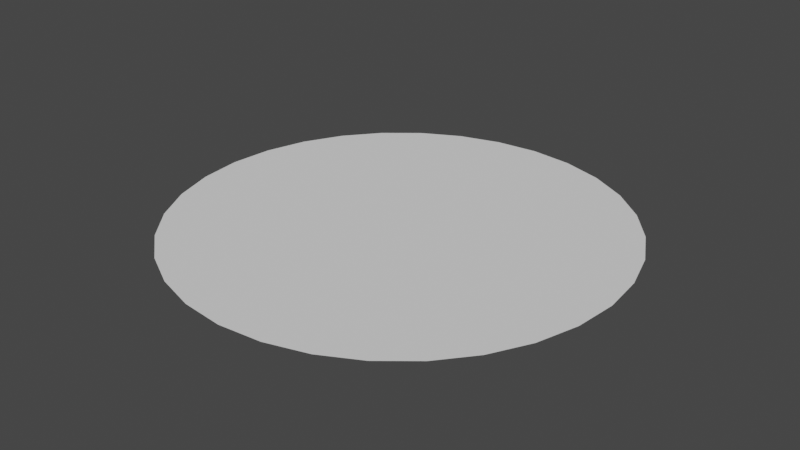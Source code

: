 # Source: FlatPuddle.blend  (saved by Blender 3.1.7; exported with 4.5.12 LTS)
import bpy
from mathutils import Matrix  # noqa: F401  (used for matrix-valued properties, if any)

bpy.ops.wm.read_factory_settings(use_empty=True)
scene = bpy.context.scene
scene.name = 'Scene'

# ---- world
world_world = bpy.data.worlds.new('World'); scene.world = world_world
world_world.use_nodes = True; world_world.node_tree.nodes.clear()
_N = world_world.node_tree.nodes; _L = world_world.node_tree.links
n0 = _N.new('ShaderNodeOutputWorld'); n0.name = 'World Output'; n0.location = (300, 300)
n1 = _N.new('ShaderNodeBackground'); n1.name = 'Background'; n1.location = (10, 300)
n1.inputs[0].default_value = (0.05088, 0.05088, 0.05088, 1.0)
_L.new(n1.outputs[0], n0.inputs[0])
n0.is_active_output = True
world_world.color = (0.05088, 0.05088, 0.05088)
world_world.use_sun_shadow = False
world_world.sun_shadow_jitter_overblur = 0.0

# ---- meshes
me_cylinder = bpy.data.meshes.new('Cylinder')
me_cylinder.from_pydata([(2.344e-08, 1.306e-08, 1.0), (-1.012e-08, 2.403, 1.0), (2.568e-08, 1.306e-08, 1.0), (0.4687, 2.356, 1.0), (-1.012e-08, 1.306e-08, 1.0), (0.9194, 2.22, 1.0), (-1.012e-08, 1.306e-08, 1.0), (1.335, 1.998, 1.0), (-1.012e-08, 1.306e-08, 1.0), (1.699, 1.699, 1.0), (-1.012e-08, 1.306e-08, 1.0), (1.998, 1.335, 1.0), (-1.012e-08, -5.854e-08, 1.0), (2.22, 0.9194, 1.0), (-1.012e-08, -2.274e-08, 1.0), (2.356, 0.4687, 1.0), (-1.012e-08, -3.169e-08, 1.0), (2.403, -9.196e-08, 1.0), (-1.012e-08, -2.274e-08, 1.0), (2.356, -0.4687, 1.0), (-1.012e-08, -5.854e-08, 1.0), (2.22, -0.9194, 1.0), (-1.012e-08, 1.306e-08, 1.0), (1.998, -1.335, 1.0), (-1.012e-08, 1.306e-08, 1.0), (1.699, -1.699, 1.0), (-1.012e-08, 1.306e-08, 1.0), (1.335, -1.998, 1.0), (-1.012e-08, 1.306e-08, 1.0), (0.9194, -2.22, 1.0), (2.568e-08, 1.306e-08, 1.0), (0.4687, -2.356, 1.0), (2.344e-08, 1.306e-08, 1.0), (-2.202e-07, -2.403, 1.0), (2.568e-08, 1.306e-08, 1.0), (-0.4687, -2.356, 1.0), (-1.012e-08, 1.306e-08, 1.0), (-0.9194, -2.22, 1.0), (-1.012e-08, 1.306e-08, 1.0), (-1.335, -1.998, 1.0), (-1.012e-08, 1.306e-08, 1.0), (-1.699, -1.699, 1.0), (-1.012e-08, 1.306e-08, 1.0), (-1.998, -1.335, 1.0), (-1.012e-08, -5.854e-08, 1.0), (-2.22, -0.9194, 1.0), (-1.012e-08, -2.274e-08, 1.0), (-2.356, -0.4687, 1.0), (-1.012e-08, -3.169e-08, 1.0), (-2.403, 4.171e-08, 1.0), (-1.012e-08, -2.274e-08, 1.0), (-2.356, 0.4687, 1.0), (-1.012e-08, -5.854e-08, 1.0), (-2.22, 0.9194, 1.0), (-1.012e-08, 1.306e-08, 1.0), (-1.998, 1.335, 1.0), (-1.012e-08, 1.306e-08, 1.0), (-1.699, 1.699, 1.0), (-1.012e-08, 1.306e-08, 1.0), (-1.335, 1.998, 1.0), (-1.012e-08, 1.306e-08, 1.0), (-0.9194, 2.22, 1.0), (2.568e-08, 1.306e-08, 1.0), (-0.4687, 2.356, 1.0), (9.596e-09, 0.991, 1.0), (0.1933, 0.972, 1.0), (0.3792, 0.9156, 1.0), (0.5506, 0.824, 1.0), (0.7008, 0.7008, 1.0), (0.824, 0.5506, 1.0), (0.9156, 0.3792, 1.0), (0.972, 0.1933, 1.0), (0.991, -5.655e-08, 1.0), (0.972, -0.1933, 1.0), (0.9156, -0.3792, 1.0), (0.824, -0.5506, 1.0), (0.7008, -0.7008, 1.0), (0.5506, -0.824, 1.0), (0.3792, -0.9156, 1.0), (0.1933, -0.972, 1.0), (-7.704e-08, -0.991, 1.0), (-0.1933, -0.972, 1.0), (-0.3792, -0.9156, 1.0), (-0.5506, -0.824, 1.0), (-0.7008, -0.7008, 1.0), (-0.824, -0.5506, 1.0), (-0.9156, -0.3792, 1.0), (-0.972, -0.1933, 1.0), (-0.991, -1.412e-09, 1.0), (-0.972, 0.1933, 1.0), (-0.9156, 0.3792, 1.0), (-0.824, 0.5506, 1.0), (-0.7008, 0.7008, 1.0), (-0.5506, 0.824, 1.0), (-0.3792, 0.9156, 1.0), (-0.1933, 0.972, 1.0), (5.982e-10, 1.635, 1.0), (0.319, 1.604, 1.0), (0.6257, 1.511, 1.0), (0.9084, 1.36, 1.0), (1.156, 1.156, 1.0), (1.36, 0.9084, 1.0), (1.511, 0.6257, 1.0), (1.604, 0.319, 1.0), (1.635, -7.27e-08, 1.0), (1.604, -0.319, 1.0), (1.511, -0.6257, 1.0), (1.36, -0.9084, 1.0), (1.156, -1.156, 1.0), (0.9084, -1.36, 1.0), (0.6257, -1.511, 1.0), (0.319, -1.604, 1.0), (-1.423e-07, -1.635, 1.0), (-0.319, -1.604, 1.0), (-0.6257, -1.511, 1.0), (-0.9084, -1.36, 1.0), (-1.156, -1.156, 1.0), (-1.36, -0.9084, 1.0), (-1.511, -0.6257, 1.0), (-1.604, -0.319, 1.0), (-1.635, 1.826e-08, 1.0), (-1.604, 0.319, 1.0), (-1.511, 0.6257, 1.0), (-1.36, 0.9084, 1.0), (-1.156, 1.156, 1.0), (-0.9084, 1.36, 1.0), (-0.6257, 1.511, 1.0), (-0.319, 1.604, 1.0), (-4.449e-09, 1.996, 1.0), (0.3895, 1.958, 1.0), (0.764, 1.844, 1.0), (1.109, 1.66, 1.0), (1.412, 1.412, 1.0), (1.66, 1.109, 1.0), (1.844, 0.764, 1.0), (1.958, 0.3895, 1.0), (1.996, -8.177e-08, 1.0), (1.958, -0.3895, 1.0), (1.844, -0.764, 1.0), (1.66, -1.109, 1.0), (1.412, -1.412, 1.0), (1.109, -1.66, 1.0), (0.764, -1.844, 1.0), (0.3895, -1.958, 1.0), (-1.79e-07, -1.996, 1.0), (-0.3895, -1.958, 1.0), (-0.764, -1.844, 1.0), (-1.109, -1.66, 1.0), (-1.412, -1.412, 1.0), (-1.66, -1.109, 1.0), (-1.844, -0.764, 1.0), (-1.958, -0.3895, 1.0), (-1.996, 2.93e-08, 1.0), (-1.958, 0.3895, 1.0), (-1.844, 0.764, 1.0), (-1.66, 1.109, 1.0), (-1.412, 1.412, 1.0), (-1.109, 1.66, 1.0), (-0.764, 1.844, 1.0), (-0.3895, 1.958, 1.0), (-7.398e-09, 2.207, 1.0), (0.4307, 2.165, 1.0), (0.8448, 2.039, 1.0), (1.226, 1.835, 1.0), (1.561, 1.561, 1.0), (1.835, 1.226, 1.0), (2.039, 0.8448, 1.0), (2.165, 0.4307, 1.0), (2.207, -8.706e-08, 1.0), (2.165, -0.4307, 1.0), (2.039, -0.8448, 1.0), (1.835, -1.226, 1.0), (1.561, -1.561, 1.0), (1.226, -1.835, 1.0), (0.8448, -2.039, 1.0), (0.4307, -2.165, 1.0), (-2.004e-07, -2.207, 1.0), (-0.4307, -2.165, 1.0), (-0.8448, -2.039, 1.0), (-1.226, -1.835, 1.0), (-1.561, -1.561, 1.0), (-1.835, -1.226, 1.0), (-2.039, -0.8448, 1.0), (-2.165, -0.4307, 1.0), (-2.207, 3.575e-08, 1.0), (-2.165, 0.4307, 1.0), (-2.039, 0.8448, 1.0), (-1.835, 1.226, 1.0), (-1.561, 1.561, 1.0), (-1.226, 1.835, 1.0), (-0.8448, 2.039, 1.0), (-0.4307, 2.165, 1.0)], [], [(160, 1, 3, 161), (161, 3, 5, 162), (162, 5, 7, 163), (163, 7, 9, 164), (164, 9, 11, 165), (165, 11, 13, 166), (166, 13, 15, 167), (167, 15, 17, 168), (168, 17, 19, 169), (169, 19, 21, 170), (170, 21, 23, 171), (171, 23, 25, 172), (172, 25, 27, 173), (173, 27, 29, 174), (174, 29, 31, 175), (175, 31, 33, 176), (176, 33, 35, 177), (177, 35, 37, 178), (178, 37, 39, 179), (179, 39, 41, 180), (180, 41, 43, 181), (181, 43, 45, 182), (182, 45, 47, 183), (183, 47, 49, 184), (184, 49, 51, 185), (185, 51, 53, 186), (186, 53, 55, 187), (187, 55, 57, 188), (188, 57, 59, 189), (189, 59, 61, 190), (190, 61, 63, 191), (191, 63, 1, 160), (62, 95, 64, 0), (60, 94, 95, 62), (58, 93, 94, 60), (56, 92, 93, 58), (54, 91, 92, 56), (52, 90, 91, 54), (50, 89, 90, 52), (48, 88, 89, 50), (46, 87, 88, 48), (44, 86, 87, 46), (42, 85, 86, 44), (40, 84, 85, 42), (38, 83, 84, 40), (36, 82, 83, 38), (34, 81, 82, 36), (32, 80, 81, 34), (30, 79, 80, 32), (28, 78, 79, 30), (26, 77, 78, 28), (24, 76, 77, 26), (22, 75, 76, 24), (20, 74, 75, 22), (18, 73, 74, 20), (16, 72, 73, 18), (14, 71, 72, 16), (12, 70, 71, 14), (10, 69, 70, 12), (8, 68, 69, 10), (6, 67, 68, 8), (4, 66, 67, 6), (2, 65, 66, 4), (0, 64, 65, 2), (95, 127, 96, 64), (94, 126, 127, 95), (93, 125, 126, 94), (92, 124, 125, 93), (91, 123, 124, 92), (90, 122, 123, 91), (89, 121, 122, 90), (88, 120, 121, 89), (87, 119, 120, 88), (86, 118, 119, 87), (85, 117, 118, 86), (84, 116, 117, 85), (83, 115, 116, 84), (82, 114, 115, 83), (81, 113, 114, 82), (80, 112, 113, 81), (79, 111, 112, 80), (78, 110, 111, 79), (77, 109, 110, 78), (76, 108, 109, 77), (75, 107, 108, 76), (74, 106, 107, 75), (73, 105, 106, 74), (72, 104, 105, 73), (71, 103, 104, 72), (70, 102, 103, 71), (69, 101, 102, 70), (68, 100, 101, 69), (67, 99, 100, 68), (66, 98, 99, 67), (65, 97, 98, 66), (64, 96, 97, 65), (127, 159, 128, 96), (126, 158, 159, 127), (125, 157, 158, 126), (124, 156, 157, 125), (123, 155, 156, 124), (122, 154, 155, 123), (121, 153, 154, 122), (120, 152, 153, 121), (119, 151, 152, 120), (118, 150, 151, 119), (117, 149, 150, 118), (116, 148, 149, 117), (115, 147, 148, 116), (114, 146, 147, 115), (113, 145, 146, 114), (112, 144, 145, 113), (111, 143, 144, 112), (110, 142, 143, 111), (109, 141, 142, 110), (108, 140, 141, 109), (107, 139, 140, 108), (106, 138, 139, 107), (105, 137, 138, 106), (104, 136, 137, 105), (103, 135, 136, 104), (102, 134, 135, 103), (101, 133, 134, 102), (100, 132, 133, 101), (99, 131, 132, 100), (98, 130, 131, 99), (97, 129, 130, 98), (96, 128, 129, 97), (159, 191, 160, 128), (158, 190, 191, 159), (157, 189, 190, 158), (156, 188, 189, 157), (155, 187, 188, 156), (154, 186, 187, 155), (153, 185, 186, 154), (152, 184, 185, 153), (151, 183, 184, 152), (150, 182, 183, 151), (149, 181, 182, 150), (148, 180, 181, 149), (147, 179, 180, 148), (146, 178, 179, 147), (145, 177, 178, 146), (144, 176, 177, 145), (143, 175, 176, 144), (142, 174, 175, 143), (141, 173, 174, 142), (140, 172, 173, 141), (139, 171, 172, 140), (138, 170, 171, 139), (137, 169, 170, 138), (136, 168, 169, 137), (135, 167, 168, 136), (134, 166, 167, 135), (133, 165, 166, 134), (132, 164, 165, 133), (131, 163, 164, 132), (130, 162, 163, 131), (129, 161, 162, 130), (128, 160, 161, 129)])
me_cylinder.polygons.foreach_set('use_smooth', [True] * 160)
_uv = me_cylinder.uv_layers.new(name='UVMap')
_uv.uv.foreach_set('vector', [1.0, 0.9188, 1.0, 1.0, 0.9688, 1.0, 0.9688, 0.9188, 0.9688, 0.9188, 0.9688, 1.0, 0.9375, 1.0, 0.9375, 0.9188, 0.9375, 0.9188, 0.9375, 1.0, 0.9062, 1.0, 0.9062, 0.9188, 0.9062, 0.9188, 0.9062, 1.0, 0.875, 1.0, 0.875, 0.9188, 0.875, 0.9188, 0.875, 1.0, 0.8438, 1.0, 0.8438, 0.9188, 0.8438, 0.9188, 0.8438, 1.0, 0.8125, 1.0, 0.8125, 0.9188, 0.8125, 0.9188, 0.8125, 1.0, 0.7812, 1.0, 0.7812, 0.9188, 0.7812, 0.9188, 0.7812, 1.0, 0.75, 1.0, 0.75, 0.9188, 0.75, 0.9188, 0.75, 1.0, 0.7188, 1.0, 0.7188, 0.9188, 0.7188, 0.9188, 0.7188, 1.0, 0.6875, 1.0, 0.6875, 0.9188, 0.6875, 0.9188, 0.6875, 1.0, 0.6562, 1.0, 0.6562, 0.9188, 0.6562, 0.9188, 0.6562, 1.0, 0.625, 1.0, 0.625, 0.9188, 0.625, 0.9188, 0.625, 1.0, 0.5938, 1.0, 0.5938, 0.9188, 0.5938, 0.9188, 0.5938, 1.0, 0.5625, 1.0, 0.5625, 0.9188, 0.5625, 0.9188, 0.5625, 1.0, 0.5312, 1.0, 0.5312, 0.9188, 0.5312, 0.9188, 0.5312, 1.0, 0.5, 1.0, 0.5, 0.9188, 0.5, 0.9188, 0.5, 1.0, 0.4688, 1.0, 0.4687, 0.9188, 0.4687, 0.9188, 0.4688, 1.0, 0.4375, 1.0, 0.4375, 0.9188, 0.4375, 0.9188, 0.4375, 1.0, 0.4062, 1.0, 0.4062, 0.9188, 0.4062, 0.9188, 0.4062, 1.0, 0.375, 1.0, 0.375, 0.9188, 0.375, 0.9188, 0.375, 1.0, 0.3438, 1.0, 0.3438, 0.9188, 0.3438, 0.9188, 0.3438, 1.0, 0.3125, 1.0, 0.3125, 0.9188, 0.3125, 0.9188, 0.3125, 1.0, 0.2812, 1.0, 0.2812, 0.9188, 0.2812, 0.9188, 0.2812, 1.0, 0.25, 1.0, 0.25, 0.9188, 0.25, 0.9188, 0.25, 1.0, 0.2188, 1.0, 0.2188, 0.9188, 0.2188, 0.9188, 0.2188, 1.0, 0.1875, 1.0, 0.1875, 0.9188, 0.1875, 0.9188, 0.1875, 1.0, 0.1562, 1.0, 0.1562, 0.9188, 0.1562, 0.9188, 0.1562, 1.0, 0.125, 1.0, 0.125, 0.9188, 0.125, 0.9188, 0.125, 1.0, 0.09375, 1.0, 0.09375, 0.9188, 0.09375, 0.9188, 0.09375, 1.0, 0.0625, 1.0, 0.0625, 0.9188, 0.0625, 0.9188, 0.0625, 1.0, 0.03125, 1.0, 0.03125, 0.9188, 0.03125, 0.9188, 0.03125, 1.0, 0.0, 1.0, 0.0, 0.9188, 0.03125, 5.96e-08, 0.03125, 0.4125, 0.0, 0.4125, 0.0, 5.96e-08, 0.0625, 5.96e-08, 0.0625, 0.4125, 0.03125, 0.4125, 0.03125, 5.96e-08, 0.09375, 5.96e-08, 0.09375, 0.4125, 0.0625, 0.4125, 0.0625, 5.96e-08, 0.125, 5.96e-08, 0.125, 0.4125, 0.09375, 0.4125, 0.09375, 5.96e-08, 0.1562, 5.96e-08, 0.1562, 0.4125, 0.125, 0.4125, 0.125, 5.96e-08, 0.1875, 5.96e-08, 0.1875, 0.4125, 0.1562, 0.4125, 0.1562, 5.96e-08, 0.2188, 5.96e-08, 0.2188, 0.4125, 0.1875, 0.4125, 0.1875, 5.96e-08, 0.25, 5.96e-08, 0.25, 0.4125, 0.2188, 0.4125, 0.2188, 5.96e-08, 0.2812, 5.96e-08, 0.2813, 0.4125, 0.25, 0.4125, 0.25, 5.96e-08, 0.3125, 5.96e-08, 0.3125, 0.4125, 0.2813, 0.4125, 0.2812, 5.96e-08, 0.3438, 5.96e-08, 0.3438, 0.4125, 0.3125, 0.4125, 0.3125, 5.96e-08, 0.375, 5.96e-08, 0.375, 0.4125, 0.3438, 0.4125, 0.3438, 5.96e-08, 0.4062, 5.96e-08, 0.4063, 0.4125, 0.375, 0.4125, 0.375, 5.96e-08, 0.4375, 5.96e-08, 0.4375, 0.4125, 0.4063, 0.4125, 0.4062, 5.96e-08, 0.4688, 5.96e-08, 0.4688, 0.4125, 0.4375, 0.4125, 0.4375, 5.96e-08, 0.5, 5.96e-08, 0.5, 0.4125, 0.4688, 0.4125, 0.4688, 5.96e-08, 0.5312, 5.96e-08, 0.5312, 0.4125, 0.5, 0.4125, 0.5, 5.96e-08, 0.5625, 5.96e-08, 0.5625, 0.4125, 0.5312, 0.4125, 0.5312, 5.96e-08, 0.5938, 5.96e-08, 0.5938, 0.4125, 0.5625, 0.4125, 0.5625, 5.96e-08, 0.625, 5.96e-08, 0.625, 0.4125, 0.5938, 0.4125, 0.5938, 5.96e-08, 0.6562, 5.96e-08, 0.6562, 0.4125, 0.625, 0.4125, 0.625, 5.96e-08, 0.6875, 5.96e-08, 0.6875, 0.4125, 0.6562, 0.4125, 0.6562, 5.96e-08, 0.7188, 5.96e-08, 0.7188, 0.4125, 0.6875, 0.4125, 0.6875, 5.96e-08, 0.75, 5.96e-08, 0.75, 0.4125, 0.7188, 0.4125, 0.7188, 5.96e-08, 0.7812, 5.96e-08, 0.7812, 0.4125, 0.75, 0.4125, 0.75, 5.96e-08, 0.8125, 5.96e-08, 0.8125, 0.4125, 0.7812, 0.4125, 0.7812, 5.96e-08, 0.8438, 5.96e-08, 0.8438, 0.4125, 0.8125, 0.4125, 0.8125, 5.96e-08, 0.875, 5.96e-08, 0.875, 0.4125, 0.8438, 0.4125, 0.8438, 5.96e-08, 0.9062, 5.96e-08, 0.9062, 0.4125, 0.875, 0.4125, 0.875, 5.96e-08, 0.9375, 5.96e-08, 0.9375, 0.4125, 0.9062, 0.4125, 0.9062, 5.96e-08, 0.9688, 5.96e-08, 0.9688, 0.4125, 0.9375, 0.4125, 0.9375, 5.96e-08, 1.0, 5.96e-08, 1.0, 0.4125, 0.9688, 0.4125, 0.9688, 5.96e-08, 0.03125, 0.4125, 0.03125, 0.6806, 0.0, 0.6806, 0.0, 0.4125, 0.0625, 0.4125, 0.0625, 0.6806, 0.03125, 0.6806, 0.03125, 0.4125, 0.09375, 0.4125, 0.09375, 0.6806, 0.0625, 0.6806, 0.0625, 0.4125, 0.125, 0.4125, 0.125, 0.6806, 0.09375, 0.6806, 0.09375, 0.4125, 0.1562, 0.4125, 0.1562, 0.6806, 0.125, 0.6806, 0.125, 0.4125, 0.1875, 0.4125, 0.1875, 0.6806, 0.1562, 0.6806, 0.1562, 0.4125, 0.2188, 0.4125, 0.2188, 0.6806, 0.1875, 0.6806, 0.1875, 0.4125, 0.25, 0.4125, 0.25, 0.6806, 0.2188, 0.6806, 0.2188, 0.4125, 0.2813, 0.4125, 0.2812, 0.6806, 0.25, 0.6806, 0.25, 0.4125, 0.3125, 0.4125, 0.3125, 0.6806, 0.2812, 0.6806, 0.2813, 0.4125, 0.3438, 0.4125, 0.3438, 0.6806, 0.3125, 0.6806, 0.3125, 0.4125, 0.375, 0.4125, 0.375, 0.6806, 0.3438, 0.6806, 0.3438, 0.4125, 0.4063, 0.4125, 0.4062, 0.6806, 0.375, 0.6806, 0.375, 0.4125, 0.4375, 0.4125, 0.4375, 0.6806, 0.4062, 0.6806, 0.4063, 0.4125, 0.4688, 0.4125, 0.4688, 0.6806, 0.4375, 0.6806, 0.4375, 0.4125, 0.5, 0.4125, 0.5, 0.6806, 0.4688, 0.6806, 0.4688, 0.4125, 0.5312, 0.4125, 0.5312, 0.6806, 0.5, 0.6806, 0.5, 0.4125, 0.5625, 0.4125, 0.5625, 0.6806, 0.5312, 0.6806, 0.5312, 0.4125, 0.5938, 0.4125, 0.5938, 0.6806, 0.5625, 0.6806, 0.5625, 0.4125, 0.625, 0.4125, 0.625, 0.6806, 0.5938, 0.6806, 0.5938, 0.4125, 0.6562, 0.4125, 0.6562, 0.6806, 0.625, 0.6806, 0.625, 0.4125, 0.6875, 0.4125, 0.6875, 0.6806, 0.6562, 0.6806, 0.6562, 0.4125, 0.7188, 0.4125, 0.7188, 0.6806, 0.6875, 0.6806, 0.6875, 0.4125, 0.75, 0.4125, 0.75, 0.6806, 0.7188, 0.6806, 0.7188, 0.4125, 0.7812, 0.4125, 0.7812, 0.6806, 0.75, 0.6806, 0.75, 0.4125, 0.8125, 0.4125, 0.8125, 0.6806, 0.7812, 0.6806, 0.7812, 0.4125, 0.8438, 0.4125, 0.8438, 0.6806, 0.8125, 0.6806, 0.8125, 0.4125, 0.875, 0.4125, 0.875, 0.6806, 0.8438, 0.6806, 0.8438, 0.4125, 0.9062, 0.4125, 0.9062, 0.6806, 0.875, 0.6806, 0.875, 0.4125, 0.9375, 0.4125, 0.9375, 0.6806, 0.9062, 0.6806, 0.9062, 0.4125, 0.9688, 0.4125, 0.9688, 0.6806, 0.9375, 0.6806, 0.9375, 0.4125, 1.0, 0.4125, 1.0, 0.6806, 0.9688, 0.6806, 0.9688, 0.4125, 0.03125, 0.6806, 0.03125, 0.8309, 0.0, 0.8309, 0.0, 0.6806, 0.0625, 0.6806, 0.0625, 0.8309, 0.03125, 0.8309, 0.03125, 0.6806, 0.09375, 0.6806, 0.09375, 0.8309, 0.0625, 0.8309, 0.0625, 0.6806, 0.125, 0.6806, 0.125, 0.8309, 0.09375, 0.8309, 0.09375, 0.6806, 0.1562, 0.6806, 0.1562, 0.8309, 0.125, 0.8309, 0.125, 0.6806, 0.1875, 0.6806, 0.1875, 0.8309, 0.1562, 0.8309, 0.1562, 0.6806, 0.2188, 0.6806, 0.2188, 0.8309, 0.1875, 0.8309, 0.1875, 0.6806, 0.25, 0.6806, 0.25, 0.8309, 0.2188, 0.8309, 0.2188, 0.6806, 0.2812, 0.6806, 0.2812, 0.8309, 0.25, 0.8309, 0.25, 0.6806, 0.3125, 0.6806, 0.3125, 0.8309, 0.2812, 0.8309, 0.2812, 0.6806, 0.3438, 0.6806, 0.3437, 0.8309, 0.3125, 0.8309, 0.3125, 0.6806, 0.375, 0.6806, 0.375, 0.8309, 0.3437, 0.8309, 0.3438, 0.6806, 0.4062, 0.6806, 0.4062, 0.8309, 0.375, 0.8309, 0.375, 0.6806, 0.4375, 0.6806, 0.4375, 0.8309, 0.4062, 0.8309, 0.4062, 0.6806, 0.4688, 0.6806, 0.4688, 0.8309, 0.4375, 0.8309, 0.4375, 0.6806, 0.5, 0.6806, 0.5, 0.8309, 0.4688, 0.8309, 0.4688, 0.6806, 0.5312, 0.6806, 0.5312, 0.8309, 0.5, 0.8309, 0.5, 0.6806, 0.5625, 0.6806, 0.5625, 0.8309, 0.5312, 0.8309, 0.5312, 0.6806, 0.5938, 0.6806, 0.5938, 0.8309, 0.5625, 0.8309, 0.5625, 0.6806, 0.625, 0.6806, 0.625, 0.8309, 0.5938, 0.8309, 0.5938, 0.6806, 0.6562, 0.6806, 0.6562, 0.8309, 0.625, 0.8309, 0.625, 0.6806, 0.6875, 0.6806, 0.6875, 0.8309, 0.6562, 0.8309, 0.6562, 0.6806, 0.7188, 0.6806, 0.7188, 0.8309, 0.6875, 0.8309, 0.6875, 0.6806, 0.75, 0.6806, 0.75, 0.8309, 0.7188, 0.8309, 0.7188, 0.6806, 0.7812, 0.6806, 0.7812, 0.8309, 0.75, 0.8309, 0.75, 0.6806, 0.8125, 0.6806, 0.8125, 0.8309, 0.7812, 0.8309, 0.7812, 0.6806, 0.8438, 0.6806, 0.8438, 0.8309, 0.8125, 0.8309, 0.8125, 0.6806, 0.875, 0.6806, 0.875, 0.8309, 0.8438, 0.8309, 0.8438, 0.6806, 0.9062, 0.6806, 0.9062, 0.8309, 0.875, 0.8309, 0.875, 0.6806, 0.9375, 0.6806, 0.9375, 0.8309, 0.9062, 0.8309, 0.9062, 0.6806, 0.9688, 0.6806, 0.9688, 0.8309, 0.9375, 0.8309, 0.9375, 0.6806, 1.0, 0.6806, 1.0, 0.8309, 0.9688, 0.8309, 0.9688, 0.6806, 0.03125, 0.8309, 0.03125, 0.9188, 0.0, 0.9188, 0.0, 0.8309, 0.0625, 0.8309, 0.0625, 0.9188, 0.03125, 0.9188, 0.03125, 0.8309, 0.09375, 0.8309, 0.09375, 0.9188, 0.0625, 0.9188, 0.0625, 0.8309, 0.125, 0.8309, 0.125, 0.9188, 0.09375, 0.9188, 0.09375, 0.8309, 0.1562, 0.8309, 0.1562, 0.9188, 0.125, 0.9188, 0.125, 0.8309, 0.1875, 0.8309, 0.1875, 0.9188, 0.1562, 0.9188, 0.1562, 0.8309, 0.2188, 0.8309, 0.2188, 0.9188, 0.1875, 0.9188, 0.1875, 0.8309, 0.25, 0.8309, 0.25, 0.9188, 0.2188, 0.9188, 0.2188, 0.8309, 0.2812, 0.8309, 0.2812, 0.9188, 0.25, 0.9188, 0.25, 0.8309, 0.3125, 0.8309, 0.3125, 0.9188, 0.2812, 0.9188, 0.2812, 0.8309, 0.3437, 0.8309, 0.3438, 0.9188, 0.3125, 0.9188, 0.3125, 0.8309, 0.375, 0.8309, 0.375, 0.9188, 0.3438, 0.9188, 0.3437, 0.8309, 0.4062, 0.8309, 0.4062, 0.9188, 0.375, 0.9188, 0.375, 0.8309, 0.4375, 0.8309, 0.4375, 0.9188, 0.4062, 0.9188, 0.4062, 0.8309, 0.4688, 0.8309, 0.4687, 0.9188, 0.4375, 0.9188, 0.4375, 0.8309, 0.5, 0.8309, 0.5, 0.9188, 0.4687, 0.9188, 0.4688, 0.8309, 0.5312, 0.8309, 0.5312, 0.9188, 0.5, 0.9188, 0.5, 0.8309, 0.5625, 0.8309, 0.5625, 0.9188, 0.5312, 0.9188, 0.5312, 0.8309, 0.5938, 0.8309, 0.5938, 0.9188, 0.5625, 0.9188, 0.5625, 0.8309, 0.625, 0.8309, 0.625, 0.9188, 0.5938, 0.9188, 0.5938, 0.8309, 0.6562, 0.8309, 0.6562, 0.9188, 0.625, 0.9188, 0.625, 0.8309, 0.6875, 0.8309, 0.6875, 0.9188, 0.6562, 0.9188, 0.6562, 0.8309, 0.7188, 0.8309, 0.7188, 0.9188, 0.6875, 0.9188, 0.6875, 0.8309, 0.75, 0.8309, 0.75, 0.9188, 0.7188, 0.9188, 0.7188, 0.8309, 0.7812, 0.8309, 0.7812, 0.9188, 0.75, 0.9188, 0.75, 0.8309, 0.8125, 0.8309, 0.8125, 0.9188, 0.7812, 0.9188, 0.7812, 0.8309, 0.8438, 0.8309, 0.8438, 0.9188, 0.8125, 0.9188, 0.8125, 0.8309, 0.875, 0.8309, 0.875, 0.9188, 0.8438, 0.9188, 0.8438, 0.8309, 0.9062, 0.8309, 0.9062, 0.9188, 0.875, 0.9188, 0.875, 0.8309, 0.9375, 0.8309, 0.9375, 0.9188, 0.9062, 0.9188, 0.9062, 0.8309, 0.9688, 0.8309, 0.9688, 0.9188, 0.9375, 0.9188, 0.9375, 0.8309, 1.0, 0.8309, 1.0, 0.9188, 0.9688, 0.9188, 0.9688, 0.8309])
me_cylinder.use_remesh_fix_poles = True
me_cylinder.use_remesh_preserve_attributes = False
me_cylinder.update()

# ---- objects
ob_puddle = bpy.data.objects.new('Puddle', me_cylinder)

# ---- transforms, parenting, visibility, modifiers, constraints
ob_puddle.location = (0.0, 0.0, 0.0)

# ---- collection membership
scene.collection.objects.link(ob_puddle)

# ---- scene / render settings (as saved in the file)
scene.frame_start = 1; scene.frame_end = 250; scene.frame_set(51)
scene.render.engine = 'BLENDER_EEVEE_NEXT'
scene.cycles.sampling_pattern = 'TABULATED_SOBOL'
scene.cycles.use_light_tree = False
scene.view_settings.view_transform = 'Filmic'
bpy.context.view_layer.update()

# ---- added for rendering (the .blend has no active camera and no usable light): camera, sun
cam_auto = bpy.data.cameras.new('AutoCamera')
cam_auto.lens = 50.0
cam_auto.sensor_width = 36.0
cam_auto.clip_end = 1000.0
ob_auto_camera = bpy.data.objects.new('AutoCamera', cam_auto)
scene.collection.objects.link(ob_auto_camera)
ob_auto_camera.location = (6.28729, -7.54475, 6.02983)
ob_auto_camera.rotation_euler = (1.09748, -7.21219e-08, 0.694738)
scene.camera = ob_auto_camera
light_auto_sun = bpy.data.lights.new('AutoSun', 'SUN')
light_auto_sun.energy = 3.0
light_auto_sun.angle = 0.0523599
ob_auto_sun = bpy.data.objects.new('AutoSun', light_auto_sun)
scene.collection.objects.link(ob_auto_sun)
ob_auto_sun.rotation_euler = (0.872665, 0.174533, 0.523599)
bpy.context.view_layer.update()
